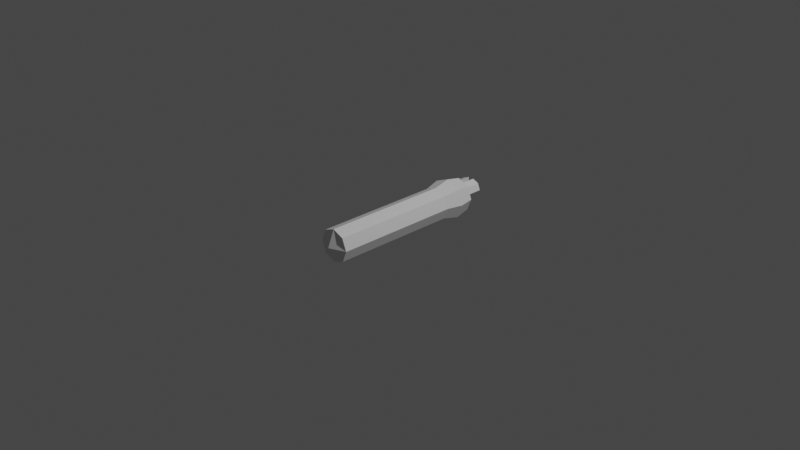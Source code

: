 # Source: worm.blend  (saved by Blender 3.0.42; exported with 4.5.12 LTS)
import bpy
from mathutils import Matrix  # noqa: F401  (used for matrix-valued properties, if any)

bpy.ops.wm.read_factory_settings(use_empty=True)
scene = bpy.context.scene
scene.name = 'Scene'

# ---- collections
col_collection = bpy.data.collections.new('Collection'); scene.collection.children.link(col_collection)

# ---- materials (node trees are filled in below, after node groups)
mat_material = bpy.data.materials.new('Material')
mat_material.alpha_threshold = 0.0
mat_material.use_transparent_shadow = False
mat_material.line_color = (0.0, 0.0, 0.0, 1.0)

# ---- material node trees
mat_material.use_nodes = True; mat_material.node_tree.nodes.clear()
_N = mat_material.node_tree.nodes; _L = mat_material.node_tree.links
n0 = _N.new('ShaderNodeOutputMaterial'); n0.name = 'Material Output'; n0.location = (300, 300)
n1 = _N.new('ShaderNodeBsdfPrincipled'); n1.name = 'Principled BSDF'; n1.location = (10, 300)
n1.distribution = 'GGX'
n1.subsurface_method = 'RANDOM_WALK_SKIN'
n1.inputs[2].default_value = 0.4
n1.inputs[3].default_value = 1.45
n1.inputs[27].default_value = (0.0, 0.0, 0.0, 1.0)
n1.inputs[28].default_value = 1.0
_L.new(n1.outputs[0], n0.inputs[0])
n0.is_active_output = True

# ---- world
world_world = bpy.data.worlds.new('World'); scene.world = world_world
world_world.use_nodes = True; world_world.node_tree.nodes.clear()
_N = world_world.node_tree.nodes; _L = world_world.node_tree.links
n0 = _N.new('ShaderNodeOutputWorld'); n0.name = 'World Output'; n0.location = (300, 300)
n1 = _N.new('ShaderNodeBackground'); n1.name = 'Background'; n1.location = (10, 300)
n1.inputs[0].default_value = (0.05088, 0.05088, 0.05088, 1.0)
_L.new(n1.outputs[0], n0.inputs[0])
n0.is_active_output = True
world_world.color = (0.05088, 0.05088, 0.05088)
world_world.use_sun_shadow = False
world_world.sun_shadow_jitter_overblur = 0.0

# ---- cameras
cam_camera = bpy.data.cameras.new('Camera')
cam_camera.clip_end = 100.0
cam_camera.ortho_scale = 7.314

# ---- lights
light_light = bpy.data.lights.new('Light', 'POINT')
light_light.transmission_factor = 0.0
light_light.energy = 1000.0
light_light.shadow_soft_size = 0.1
light_light.shadow_maximum_resolution = 0.006
light_light.use_absolute_resolution = True

# ---- meshes
me_cube = bpy.data.meshes.new('Cube')
me_cube.from_pydata([(0.5123, 3.328, 0.5123), (0.3885, 3.328, -0.3885), (0.4888, -3.328, 0.4888), (0.4888, -3.328, -0.4888), (-0.5123, 3.328, 0.5123), (-0.3885, 3.328, -0.3885), (-0.4888, -3.328, 0.4888), (-0.4888, -3.328, -0.4888), (0.0, 3.328, -0.5457), (0.0, -3.328, 0.6865), (0.0, -3.328, -0.6865), (0.0, 3.328, 0.7195), (0.4929, 3.328, -0.1306), (-0.6865, -3.328, 0.0), (0.6865, -3.328, 0.0), (-0.4929, 3.328, -0.1306), (0.0, 3.328, 0.0), (0.0, -3.614, 0.0), (-0.4888, 1.997, -0.4888), (-0.4888, 0.6656, -0.4888), (-0.4888, -0.6656, -0.4888), (-0.4888, -1.997, -0.4888), (0.4888, 1.997, 0.4888), (0.4888, 0.6656, 0.4888), (0.4888, -0.6656, 0.4888), (0.4888, -1.997, 0.4888), (-0.4888, -1.997, 0.4888), (-0.4888, -0.6656, 0.4888), (-0.4888, 0.6656, 0.4888), (-0.4888, 1.997, 0.4888), (0.4888, -1.997, -0.4888), (0.4888, -0.6656, -0.4888), (0.4888, 0.6656, -0.4888), (0.4888, 1.997, -0.4888), (0.0, 1.997, -0.6865), (0.0, 0.6656, -0.6865), (0.0, -0.6656, -0.6865), (0.0, -1.997, -0.6865), (0.0, 1.997, 0.6865), (0.0, 0.6656, 0.6865), (0.0, -0.6656, 0.6865), (0.0, -1.997, 0.6865), (0.6865, 1.997, 0.0), (0.6865, 0.6656, 0.0), (0.6865, -0.6656, 0.0), (0.6865, -1.997, 0.0), (-0.6865, -1.997, 0.0), (-0.6865, -0.6656, 0.0), (-0.6865, 0.6656, 0.0), (-0.6865, 1.997, 0.0), (0.121, 3.328, 0.121), (0.121, 3.328, 0.5071), (0.3959, 3.328, 0.3959), (0.5071, 3.328, 0.121), (-0.5071, 3.328, 0.121), (-0.3959, 3.328, 0.3959), (-0.121, 3.328, 0.5071), (-0.121, 3.328, 0.121), (0.121, 4.053, 0.121), (0.121, 4.053, 0.5071), (0.3959, 4.053, 0.3959), (0.5071, 4.053, 0.121), (-0.5071, 4.053, 0.121), (-0.3959, 4.053, 0.3959), (-0.121, 4.053, 0.5071), (-0.121, 4.053, 0.121), (0.0, 3.328, -0.7195), (-0.5123, 3.328, -0.5123), (0.7195, 3.328, 0.0), (0.5123, 3.328, -0.5123), (-0.7195, 3.328, 0.0), (0.0, 3.328, -0.1306), (0.3885, 2.989, -0.3885), (-0.3885, 2.989, -0.3885), (0.0, 2.989, -0.5457), (0.4929, 2.989, -0.1306), (-0.4929, 2.989, -0.1306), (0.0, 2.989, -0.1306), (-0.6068, 2.662, 0.6068), (0.6068, 2.662, -0.6068), (-0.8522, 2.662, 0.0), (-0.6068, 2.662, -0.6068), (0.6068, 2.662, 0.6068), (0.0, 2.662, -0.8522), (0.0, 2.662, 0.8522), (0.8522, 2.662, 0.0), (-0.4888, -2.662, -0.4888), (0.4888, -2.662, 0.4888), (0.0, -2.662, -0.6865), (0.0, -2.662, 0.6865), (0.6865, -2.662, 0.0), (-0.4888, -2.662, 0.4888), (0.4888, -2.662, -0.4888), (-0.6865, -2.662, 0.0), (-0.4888, -1.331, -0.4888), (0.4888, -1.331, 0.4888), (-0.4888, -1.331, 0.4888), (0.4888, -1.331, -0.4888), (0.0, -1.331, -0.6865), (0.0, -1.331, 0.6865), (0.6865, -1.331, 0.0), (-0.6865, -1.331, 0.0), (-0.4888, 0.0, -0.4888), (0.4888, 0.0, 0.4888), (-0.4888, 0.0, 0.4888), (0.4888, 0.0, -0.4888), (0.0, 0.0, -0.6865), (0.0, 0.0, 0.6865), (0.6865, 0.0, 0.0), (-0.6865, 0.0, 0.0), (-0.4888, 1.331, -0.4888), (0.4888, 1.331, 0.4888), (-0.4888, 1.331, 0.4888), (0.4888, 1.331, -0.4888), (0.0, 1.331, -0.6865), (0.0, 1.331, 0.6865), (0.6865, 1.331, 0.0), (-0.6865, 1.331, 0.0)], [], [(89, 91, 6, 9), (17, 9, 6, 13), (80, 78, 4, 70), (88, 92, 3, 10), (90, 87, 2, 14), (54, 55, 63, 62), (55, 56, 64, 63), (86, 88, 10, 7), (14, 2, 9, 17), (87, 89, 9, 2), (3, 14, 17, 10), (5, 15, 76, 73), (15, 71, 77, 76), (92, 90, 14, 3), (81, 80, 70, 67), (10, 17, 13, 7), (86, 93, 46, 21), (94, 101, 47, 20), (102, 109, 48, 19), (110, 117, 49, 18), (79, 85, 42, 33), (113, 116, 43, 32), (105, 108, 44, 31), (97, 100, 45, 30), (82, 84, 38, 22), (111, 115, 39, 23), (103, 107, 40, 24), (95, 99, 41, 25), (81, 83, 34, 18), (110, 114, 35, 19), (102, 106, 36, 20), (94, 98, 37, 21), (85, 82, 22, 42), (116, 111, 23, 43), (108, 103, 24, 44), (100, 95, 25, 45), (83, 79, 33, 34), (114, 113, 32, 35), (106, 105, 31, 36), (98, 97, 30, 37), (93, 91, 26, 46), (101, 96, 27, 47), (109, 104, 28, 48), (117, 112, 29, 49), (84, 78, 29, 38), (115, 112, 28, 39), (107, 104, 27, 40), (99, 96, 26, 41), (16, 11, 51, 50), (11, 0, 52, 51), (0, 68, 53, 52), (68, 16, 50, 53), (70, 4, 55, 54), (4, 11, 56, 55), (11, 16, 57, 56), (16, 70, 54, 57), (58, 59, 60, 61), (62, 63, 64, 65), (51, 52, 60, 59), (56, 57, 65, 64), (50, 51, 59, 58), (57, 54, 62, 65), (52, 53, 61, 60), (53, 50, 58, 61), (5, 8, 66, 67), (1, 12, 68, 69), (15, 5, 67, 70), (8, 1, 69, 66), (71, 15, 70, 16), (12, 71, 16, 68), (73, 76, 77, 74), (74, 77, 75, 72), (8, 5, 73, 74), (71, 12, 75, 77), (1, 8, 74, 72), (12, 1, 72, 75), (11, 4, 78, 84), (66, 69, 79, 83), (68, 0, 82, 85), (67, 66, 83, 81), (0, 11, 84, 82), (69, 68, 85, 79), (18, 49, 80, 81), (49, 29, 78, 80), (13, 6, 91, 93), (7, 13, 93, 86), (30, 45, 90, 92), (25, 41, 89, 87), (21, 37, 88, 86), (45, 25, 87, 90), (37, 30, 92, 88), (41, 26, 91, 89), (40, 27, 96, 99), (46, 26, 96, 101), (36, 31, 97, 98), (44, 24, 95, 100), (20, 36, 98, 94), (24, 40, 99, 95), (31, 44, 100, 97), (21, 46, 101, 94), (39, 28, 104, 107), (47, 27, 104, 109), (35, 32, 105, 106), (43, 23, 103, 108), (19, 35, 106, 102), (23, 39, 107, 103), (32, 43, 108, 105), (20, 47, 109, 102), (38, 29, 112, 115), (48, 28, 112, 117), (34, 33, 113, 114), (42, 22, 111, 116), (18, 34, 114, 110), (22, 38, 115, 111), (33, 42, 116, 113), (19, 48, 117, 110)])
_uv = me_cube.uv_layers.new(name='UVMap')
_uv.uv.foreach_set('vector', [0.75, 0.725, 0.875, 0.725, 0.875, 0.75, 0.75, 0.75, 0.5, 0.875, 0.625, 0.875, 0.625, 1.0, 0.5, 1.0, 0.5, 0.225, 0.625, 0.225, 0.625, 0.25, 0.5, 0.25, 0.25, 0.725, 0.375, 0.725, 0.375, 0.75, 0.25, 0.75, 0.5, 0.725, 0.625, 0.725, 0.625, 0.75, 0.5, 0.75, 0.529, 0.2757, 0.5941, 0.2809, 0.5941, 0.2809, 0.529, 0.2757, 0.5941, 0.2809, 0.5993, 0.346, 0.5993, 0.346, 0.5941, 0.2809, 0.125, 0.725, 0.25, 0.725, 0.25, 0.75, 0.125, 0.75, 0.5, 0.75, 0.625, 0.75, 0.625, 0.875, 0.5, 0.875, 0.625, 0.725, 0.75, 0.725, 0.75, 0.75, 0.625, 0.75, 0.375, 0.75, 0.5, 0.75, 0.5, 0.875, 0.375, 0.875, 0.4082, 0.2832, 0.4688, 0.2778, 0.4688, 0.2778, 0.4082, 0.2832, 0.4688, 0.2778, 0.4762, 0.375, 0.4762, 0.375, 0.4688, 0.2778, 0.375, 0.725, 0.5, 0.725, 0.5, 0.75, 0.375, 0.75, 0.375, 0.225, 0.5, 0.225, 0.5, 0.25, 0.375, 0.25, 0.375, 0.875, 0.5, 0.875, 0.5, 1.0, 0.375, 1.0, 0.375, 0.025, 0.5, 0.025, 0.5, 0.05, 0.375, 0.05, 0.375, 0.075, 0.5, 0.075, 0.5, 0.1, 0.375, 0.1, 0.375, 0.125, 0.5, 0.125, 0.5, 0.15, 0.375, 0.15, 0.375, 0.175, 0.5, 0.175, 0.5, 0.2, 0.375, 0.2, 0.375, 0.525, 0.5, 0.525, 0.5, 0.55, 0.375, 0.55, 0.375, 0.575, 0.5, 0.575, 0.5, 0.6, 0.375, 0.6, 0.375, 0.625, 0.5, 0.625, 0.5, 0.65, 0.375, 0.65, 0.375, 0.675, 0.5, 0.675, 0.5, 0.7, 0.375, 0.7, 0.625, 0.525, 0.75, 0.525, 0.75, 0.55, 0.625, 0.55, 0.625, 0.575, 0.75, 0.575, 0.75, 0.6, 0.625, 0.6, 0.625, 0.625, 0.75, 0.625, 0.75, 0.65, 0.625, 0.65, 0.625, 0.675, 0.75, 0.675, 0.75, 0.7, 0.625, 0.7, 0.125, 0.525, 0.25, 0.525, 0.25, 0.55, 0.125, 0.55, 0.125, 0.575, 0.25, 0.575, 0.25, 0.6, 0.125, 0.6, 0.125, 0.625, 0.25, 0.625, 0.25, 0.65, 0.125, 0.65, 0.125, 0.675, 0.25, 0.675, 0.25, 0.7, 0.125, 0.7, 0.5, 0.525, 0.625, 0.525, 0.625, 0.55, 0.5, 0.55, 0.5, 0.575, 0.625, 0.575, 0.625, 0.6, 0.5, 0.6, 0.5, 0.625, 0.625, 0.625, 0.625, 0.65, 0.5, 0.65, 0.5, 0.675, 0.625, 0.675, 0.625, 0.7, 0.5, 0.7, 0.25, 0.525, 0.375, 0.525, 0.375, 0.55, 0.25, 0.55, 0.25, 0.575, 0.375, 0.575, 0.375, 0.6, 0.25, 0.6, 0.25, 0.625, 0.375, 0.625, 0.375, 0.65, 0.25, 0.65, 0.25, 0.675, 0.375, 0.675, 0.375, 0.7, 0.25, 0.7, 0.5, 0.025, 0.625, 0.025, 0.625, 0.05, 0.5, 0.05, 0.5, 0.075, 0.625, 0.075, 0.625, 0.1, 0.5, 0.1, 0.5, 0.125, 0.625, 0.125, 0.625, 0.15, 0.5, 0.15, 0.5, 0.175, 0.625, 0.175, 0.625, 0.2, 0.5, 0.2, 0.75, 0.525, 0.875, 0.525, 0.875, 0.55, 0.75, 0.55, 0.75, 0.575, 0.875, 0.575, 0.875, 0.6, 0.75, 0.6, 0.75, 0.625, 0.875, 0.625, 0.875, 0.65, 0.75, 0.65, 0.75, 0.675, 0.875, 0.675, 0.875, 0.7, 0.75, 0.7, 0.5, 0.375, 0.625, 0.375, 0.5993, 0.404, 0.5244, 0.3994, 0.625, 0.375, 0.625, 0.5, 0.5941, 0.4691, 0.5993, 0.404, 0.625, 0.5, 0.5, 0.5, 0.529, 0.4743, 0.5941, 0.4691, 0.5, 0.5, 0.5, 0.375, 0.5244, 0.3994, 0.529, 0.4743, 0.5, 0.25, 0.625, 0.25, 0.5941, 0.2809, 0.529, 0.2757, 0.625, 0.25, 0.625, 0.375, 0.5993, 0.346, 0.5941, 0.2809, 0.625, 0.375, 0.5, 0.375, 0.5244, 0.3506, 0.5993, 0.346, 0.5, 0.375, 0.5, 0.25, 0.529, 0.2757, 0.5244, 0.3506, 0.5244, 0.3994, 0.5993, 0.404, 0.5941, 0.4691, 0.529, 0.4743, 0.529, 0.2757, 0.5941, 0.2809, 0.5993, 0.346, 0.5244, 0.3506, 0.5993, 0.404, 0.5941, 0.4691, 0.5941, 0.4691, 0.5993, 0.404, 0.5993, 0.346, 0.5244, 0.3506, 0.5244, 0.3506, 0.5993, 0.346, 0.5244, 0.3994, 0.5993, 0.404, 0.5993, 0.404, 0.5244, 0.3994, 0.5244, 0.3506, 0.529, 0.2757, 0.529, 0.2757, 0.5244, 0.3506, 0.5941, 0.4691, 0.529, 0.4743, 0.529, 0.4743, 0.5941, 0.4691, 0.529, 0.4743, 0.5244, 0.3994, 0.5244, 0.3994, 0.529, 0.4743, 0.4082, 0.2832, 0.4006, 0.375, 0.375, 0.375, 0.375, 0.25, 0.4082, 0.4668, 0.4688, 0.4722, 0.5, 0.5, 0.375, 0.5, 0.4688, 0.2778, 0.4082, 0.2832, 0.375, 0.25, 0.5, 0.25, 0.4006, 0.375, 0.4082, 0.4668, 0.375, 0.5, 0.375, 0.375, 0.4762, 0.375, 0.4688, 0.2778, 0.5, 0.25, 0.5, 0.375, 0.4688, 0.4722, 0.4762, 0.375, 0.5, 0.375, 0.5, 0.5, 0.4082, 0.2832, 0.4688, 0.2778, 0.4762, 0.375, 0.4006, 0.375, 0.4006, 0.375, 0.4762, 0.375, 0.4688, 0.4722, 0.4082, 0.4668, 0.4006, 0.375, 0.4082, 0.2832, 0.4082, 0.2832, 0.4006, 0.375, 0.4762, 0.375, 0.4688, 0.4722, 0.4688, 0.4722, 0.4762, 0.375, 0.4082, 0.4668, 0.4006, 0.375, 0.4006, 0.375, 0.4082, 0.4668, 0.4688, 0.4722, 0.4082, 0.4668, 0.4082, 0.4668, 0.4688, 0.4722, 0.75, 0.5, 0.875, 0.5, 0.875, 0.525, 0.75, 0.525, 0.25, 0.5, 0.375, 0.5, 0.375, 0.525, 0.25, 0.525, 0.5, 0.5, 0.625, 0.5, 0.625, 0.525, 0.5, 0.525, 0.125, 0.5, 0.25, 0.5, 0.25, 0.525, 0.125, 0.525, 0.625, 0.5, 0.75, 0.5, 0.75, 0.525, 0.625, 0.525, 0.375, 0.5, 0.5, 0.5, 0.5, 0.525, 0.375, 0.525, 0.375, 0.2, 0.5, 0.2, 0.5, 0.225, 0.375, 0.225, 0.5, 0.2, 0.625, 0.2, 0.625, 0.225, 0.5, 0.225, 0.5, 0.0, 0.625, 0.0, 0.625, 0.025, 0.5, 0.025, 0.375, 0.0, 0.5, 0.0, 0.5, 0.025, 0.375, 0.025, 0.375, 0.7, 0.5, 0.7, 0.5, 0.725, 0.375, 0.725, 0.625, 0.7, 0.75, 0.7, 0.75, 0.725, 0.625, 0.725, 0.125, 0.7, 0.25, 0.7, 0.25, 0.725, 0.125, 0.725, 0.5, 0.7, 0.625, 0.7, 0.625, 0.725, 0.5, 0.725, 0.25, 0.7, 0.375, 0.7, 0.375, 0.725, 0.25, 0.725, 0.75, 0.7, 0.875, 0.7, 0.875, 0.725, 0.75, 0.725, 0.75, 0.65, 0.875, 0.65, 0.875, 0.675, 0.75, 0.675, 0.5, 0.05, 0.625, 0.05, 0.625, 0.075, 0.5, 0.075, 0.25, 0.65, 0.375, 0.65, 0.375, 0.675, 0.25, 0.675, 0.5, 0.65, 0.625, 0.65, 0.625, 0.675, 0.5, 0.675, 0.125, 0.65, 0.25, 0.65, 0.25, 0.675, 0.125, 0.675, 0.625, 0.65, 0.75, 0.65, 0.75, 0.675, 0.625, 0.675, 0.375, 0.65, 0.5, 0.65, 0.5, 0.675, 0.375, 0.675, 0.375, 0.05, 0.5, 0.05, 0.5, 0.075, 0.375, 0.075, 0.75, 0.6, 0.875, 0.6, 0.875, 0.625, 0.75, 0.625, 0.5, 0.1, 0.625, 0.1, 0.625, 0.125, 0.5, 0.125, 0.25, 0.6, 0.375, 0.6, 0.375, 0.625, 0.25, 0.625, 0.5, 0.6, 0.625, 0.6, 0.625, 0.625, 0.5, 0.625, 0.125, 0.6, 0.25, 0.6, 0.25, 0.625, 0.125, 0.625, 0.625, 0.6, 0.75, 0.6, 0.75, 0.625, 0.625, 0.625, 0.375, 0.6, 0.5, 0.6, 0.5, 0.625, 0.375, 0.625, 0.375, 0.1, 0.5, 0.1, 0.5, 0.125, 0.375, 0.125, 0.75, 0.55, 0.875, 0.55, 0.875, 0.575, 0.75, 0.575, 0.5, 0.15, 0.625, 0.15, 0.625, 0.175, 0.5, 0.175, 0.25, 0.55, 0.375, 0.55, 0.375, 0.575, 0.25, 0.575, 0.5, 0.55, 0.625, 0.55, 0.625, 0.575, 0.5, 0.575, 0.125, 0.55, 0.25, 0.55, 0.25, 0.575, 0.125, 0.575, 0.625, 0.55, 0.75, 0.55, 0.75, 0.575, 0.625, 0.575, 0.375, 0.55, 0.5, 0.55, 0.5, 0.575, 0.375, 0.575, 0.375, 0.15, 0.5, 0.15, 0.5, 0.175, 0.375, 0.175])
me_cube.materials.append(mat_material)
me_cube.use_remesh_preserve_volume = False
me_cube.use_remesh_preserve_attributes = False
me_cube.use_mirror_vertex_groups = False
me_cube.update()
arm_armature = bpy.data.armatures.new('Armature')  # bones are not reproduced

# ---- objects
ob_worm = bpy.data.objects.new('Worm', me_cube)
ob_light = bpy.data.objects.new('Light', light_light)
ob_camera = bpy.data.objects.new('Camera', cam_camera)
ob_armature = bpy.data.objects.new('Armature', arm_armature)

# ---- transforms, parenting, visibility, modifiers, constraints
ob_worm.parent = ob_armature
ob_worm.location = (0.0, 0.0, 0.0)
ob_worm.scale = (0.2593, 0.2593, 0.2593)
ob_worm.lock_rotations_4d = False
ob_worm.empty_display_type = 'ARROWS'
ob_worm.lineart.crease_threshold = 0.0
_vg = ob_worm.vertex_groups.new(name='Bone')
for _i, _w in zip([2, 3, 6, 7, 9, 10, 13, 14, 17, 86, 87, 88, 89, 90, 91, 92, 93], [0.6508, 0.7868, 0.7868, 0.6508, 0.7661, 0.7661, 0.7667, 0.7667, 0.9982, 0.1225, 0.1225, 0.1335, 0.1335, 0.1336, 0.1379, 0.1379, 0.1336]): _vg.add([_i], _w, 'REPLACE')
_vg = ob_worm.vertex_groups.new(name='Bone.001')
for _i, _w in zip([2, 3, 6, 7, 9, 10, 13, 14, 21, 25, 26, 30, 37, 41, 45, 46, 86, 87, 88, 89, 90, 91, 92, 93, 94, 95, 96, 97, 98, 99, 100, 101], [0.3119, 0.1904, 0.1904, 0.3119, 0.2089, 0.2089, 0.2084, 0.2084, 0.4823, 0.4823, 0.4812, 0.4812, 0.4817, 0.4817, 0.4817, 0.4817, 0.7836, 0.7836, 0.7742, 0.7742, 0.7741, 0.7699, 0.7699, 0.7741, 0.05164, 0.05164, 0.05155, 0.05155, 0.05125, 0.05125, 0.05125, 0.05125]): _vg.add([_i], _w, 'REPLACE')
_vg = ob_worm.vertex_groups.new(name='Bone.002')
for _i, _w in zip([2, 7, 20, 21, 24, 25, 26, 27, 30, 31, 36, 37, 40, 41, 44, 45, 46, 47, 86, 87, 88, 89, 90, 91, 92, 93, 94, 95, 96, 97, 98, 99, 100, 101], [0.01663, 0.01663, 0.04573, 0.4503, 0.04573, 0.4503, 0.4502, 0.04573, 0.4502, 0.04573, 0.04514, 0.4505, 0.04514, 0.4505, 0.04514, 0.4505, 0.4505, 0.04514, 0.08386, 0.08386, 0.08243, 0.08243, 0.08242, 0.08239, 0.08239, 0.08242, 0.4469, 0.4469, 0.4469, 0.4469, 0.4472, 0.4472, 0.4472, 0.4472]): _vg.add([_i], _w, 'REPLACE')
_vg = ob_worm.vertex_groups.new(name='Bone.003')
for _i, _w in zip([20, 21, 24, 25, 26, 27, 30, 31, 36, 37, 40, 41, 44, 45, 46, 47, 94, 95, 96, 97, 98, 99, 100, 101, 102, 103, 104, 105, 106, 107, 108, 109], [0.4465, 0.04646, 0.4465, 0.04646, 0.04643, 0.4465, 0.04643, 0.4465, 0.4468, 0.04585, 0.4468, 0.04585, 0.4468, 0.04585, 0.04585, 0.4468, 0.4465, 0.4465, 0.4465, 0.4465, 0.4468, 0.4468, 0.4468, 0.4468, 0.04564, 0.04564, 0.04564, 0.04564, 0.04506, 0.04506, 0.04506, 0.04506]): _vg.add([_i], _w, 'REPLACE')
_vg = ob_worm.vertex_groups.new(name='Bone.004')
for _i, _w in zip([19, 20, 23, 24, 27, 28, 31, 32, 35, 36, 39, 40, 43, 44, 47, 48, 94, 95, 96, 97, 98, 99, 100, 101, 102, 103, 104, 105, 106, 107, 108, 109], [0.04565, 0.4465, 0.04565, 0.4465, 0.4465, 0.04565, 0.4465, 0.04565, 0.04507, 0.4468, 0.04507, 0.4468, 0.04507, 0.4468, 0.4468, 0.04507, 0.04565, 0.04565, 0.04565, 0.04565, 0.04507, 0.04507, 0.04507, 0.04507, 0.4465, 0.4465, 0.4465, 0.4465, 0.4468, 0.4468, 0.4468, 0.4468]): _vg.add([_i], _w, 'REPLACE')
_vg = ob_worm.vertex_groups.new(name='Bone.005')
for _i, _w in zip([19, 20, 23, 24, 27, 28, 31, 32, 35, 36, 39, 40, 43, 44, 47, 48, 102, 103, 104, 105, 106, 107, 108, 109, 110, 111, 112, 113, 114, 115, 116, 117], [0.4465, 0.04564, 0.4465, 0.04564, 0.04564, 0.4465, 0.04564, 0.4465, 0.4468, 0.04506, 0.4468, 0.04506, 0.4468, 0.04506, 0.04506, 0.4468, 0.4465, 0.4465, 0.4465, 0.4465, 0.4468, 0.4468, 0.4468, 0.4468, 0.04631, 0.04631, 0.04631, 0.04631, 0.04572, 0.04572, 0.04572, 0.04572]): _vg.add([_i], _w, 'REPLACE')
_vg = ob_worm.vertex_groups.new(name='Bone.006')
for _i, _w in zip([18, 19, 22, 23, 28, 29, 32, 33, 34, 35, 38, 39, 42, 43, 48, 49, 102, 103, 104, 105, 106, 107, 108, 109, 110, 111, 112, 113, 114, 115, 116, 117], [0.07695, 0.4468, 0.07692, 0.4468, 0.4468, 0.07692, 0.4468, 0.07695, 0.07669, 0.4471, 0.07665, 0.4471, 0.07666, 0.4471, 0.4471, 0.07666, 0.04571, 0.04571, 0.04571, 0.04571, 0.04513, 0.04513, 0.04513, 0.04513, 0.4496, 0.4496, 0.4496, 0.4496, 0.4499, 0.4499, 0.4499, 0.4499]): _vg.add([_i], _w, 'REPLACE')
_vg = ob_worm.vertex_groups.new(name='Bone.007')
for _i, _w in zip([5, 8, 18, 19, 22, 23, 28, 29, 32, 33, 34, 35, 38, 39, 42, 43, 48, 49, 67, 72, 73, 74, 76, 110, 111, 112, 113, 114, 115, 116, 117], [0.01736, 8.266e-06, 0.06998, 0.03701, 0.06959, 0.037, 0.037, 0.06966, 0.03701, 0.06982, 0.06971, 0.03651, 0.06936, 0.03651, 0.06944, 0.03651, 0.03651, 0.0696, 0.002474, 0.01219, 0.07057, 0.01007, 0.06654, 0.4061, 0.4061, 0.4061, 0.4061, 0.4067, 0.4067, 0.4067, 0.4067]): _vg.add([_i], _w, 'REPLACE')
_vg = ob_worm.vertex_groups.new(name='Bone.008')
for _i, _w in zip([0, 1, 4, 5, 8, 11, 12, 15, 16, 18, 22, 29, 33, 34, 38, 42, 49, 50, 51, 52, 53, 54, 55, 56, 57, 58, 59, 60, 61, 62, 63, 64, 65, 66, 67, 68, 69, 70, 71, 72, 73, 74, 75, 76, 77, 78, 79, 80, 81, 82, 83, 84, 85, 110, 111, 112, 113, 114, 115, 116, 117], [0.3974, 0.4443, 0.3956, 0.4174, 0.4182, 0.4879, 0.4609, 0.4393, 0.212, 0.7616, 0.761, 0.7609, 0.7619, 0.7625, 0.7625, 0.7635, 0.7633, 0.2474, 0.3719, 0.3188, 0.3952, 0.3887, 0.3166, 0.3734, 0.2468, 0.3209, 0.3342, 0.3328, 0.3375, 0.3342, 0.3319, 0.3321, 0.3197, 0.4479, 0.4528, 0.5375, 0.4712, 0.5296, 0.2095, 0.393, 0.3033, 0.3289, 0.417, 0.3071, 0.01924, 0.5241, 0.5323, 0.537, 0.5301, 0.5245, 0.5291, 0.5318, 0.5382, 0.08159, 0.08154, 0.08153, 0.08162, 0.08111, 0.0811, 0.08118, 0.08116]): _vg.add([_i], _w, 'REPLACE')
_vg = ob_worm.vertex_groups.new(name='Bone.009')
for _i, _w in zip([0, 1, 4, 5, 8, 11, 12, 15, 16, 18, 22, 29, 33, 34, 38, 42, 49, 50, 51, 52, 53, 54, 55, 56, 57, 58, 59, 60, 61, 62, 63, 64, 65, 66, 67, 68, 69, 70, 71, 72, 73, 74, 75, 76, 77, 78, 79, 80, 81, 82, 83, 84, 85], [0.59, 0.5307, 0.5898, 0.5432, 0.5507, 0.501, 0.5226, 0.5327, 0.7777, 0.08225, 0.08329, 0.0833, 0.08211, 0.08194, 0.08232, 0.0813, 0.08135, 0.7437, 0.618, 0.6716, 0.5934, 0.5959, 0.6721, 0.6156, 0.7433, 0.6692, 0.6558, 0.6572, 0.6523, 0.6535, 0.6562, 0.6562, 0.6687, 0.5226, 0.514, 0.4485, 0.5046, 0.4487, 0.7783, 0.5723, 0.6226, 0.6375, 0.5631, 0.6231, 0.9617, 0.4524, 0.443, 0.4387, 0.4441, 0.4524, 0.4456, 0.4454, 0.4385]): _vg.add([_i], _w, 'REPLACE')
_m = ob_worm.modifiers.new('Armature', 'ARMATURE')
_m.object = ob_armature
ob_light.location = (4.076, 1.005, 5.904)
ob_light.rotation_euler = (0.6503, 0.05522, 1.866)
ob_light.lock_rotations_4d = False
ob_light.empty_display_type = 'ARROWS'
ob_light.color = (0.0, 0.0, 0.0, 0.0)
ob_light.lineart.crease_threshold = 0.0
ob_camera.location = (7.359, -6.926, 4.958)
ob_camera.rotation_euler = (1.109, 0.0, 0.8149)
ob_camera.lock_rotations_4d = False
ob_camera.empty_display_type = 'ARROWS'
ob_camera.color = (0.0, 0.0, 0.0, 0.0)
ob_camera.display_type = 'WIRE'
ob_camera.lineart.crease_threshold = 0.0
ob_armature.location = (0.0, 0.0, 0.0)
ob_armature.show_in_front = True

# ---- collection membership
col_collection.objects.link(ob_worm)
col_collection.objects.link(ob_light)
col_collection.objects.link(ob_camera)
col_collection.objects.link(ob_armature)

# ---- scene / render settings (as saved in the file)
scene.camera = ob_camera
scene.frame_start = 1; scene.frame_end = 13; scene.frame_set(13)
scene.render.engine = 'BLENDER_EEVEE_NEXT'
scene.cycles.sampling_pattern = 'TABULATED_SOBOL'
scene.cycles.use_light_tree = False
scene.view_settings.view_transform = 'Filmic'
bpy.context.view_layer.update()
